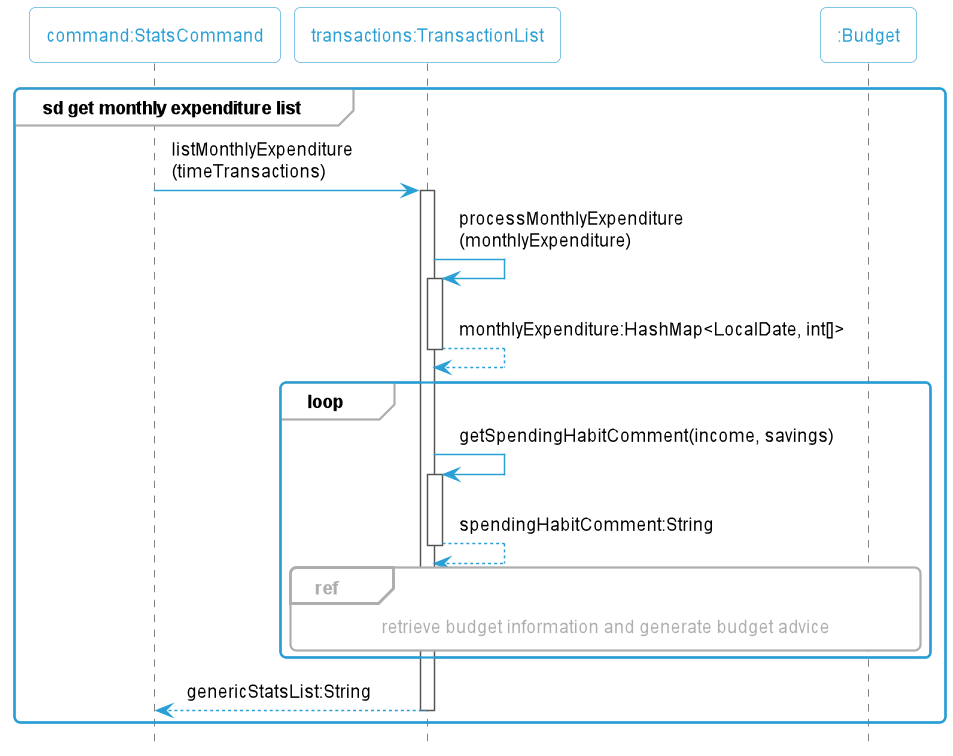

The diagram above was rendered by PlantUML. Its source (embedded in the PNG):
@startuml
!include Style.puml

Participant "command:StatsCommand" as command
Participant "transactions:TransactionList" as transactions
Participant ":Budget" as budget

group sd get monthly expenditure list
command -> transactions:listMonthlyExpenditure\n(timeTransactions)
activate transactions
transactions -> transactions:processMonthlyExpenditure\n(monthlyExpenditure)
activate transactions
return monthlyExpenditure:HashMap<LocalDate, int[]>
loop
    transactions -> transactions:getSpendingHabitComment(income, savings)
    activate transactions
    return spendingHabitComment:String
    ref over transactions, budget: retrieve budget information and generate budget advice
end
return genericStatsList:String

end
@enduml